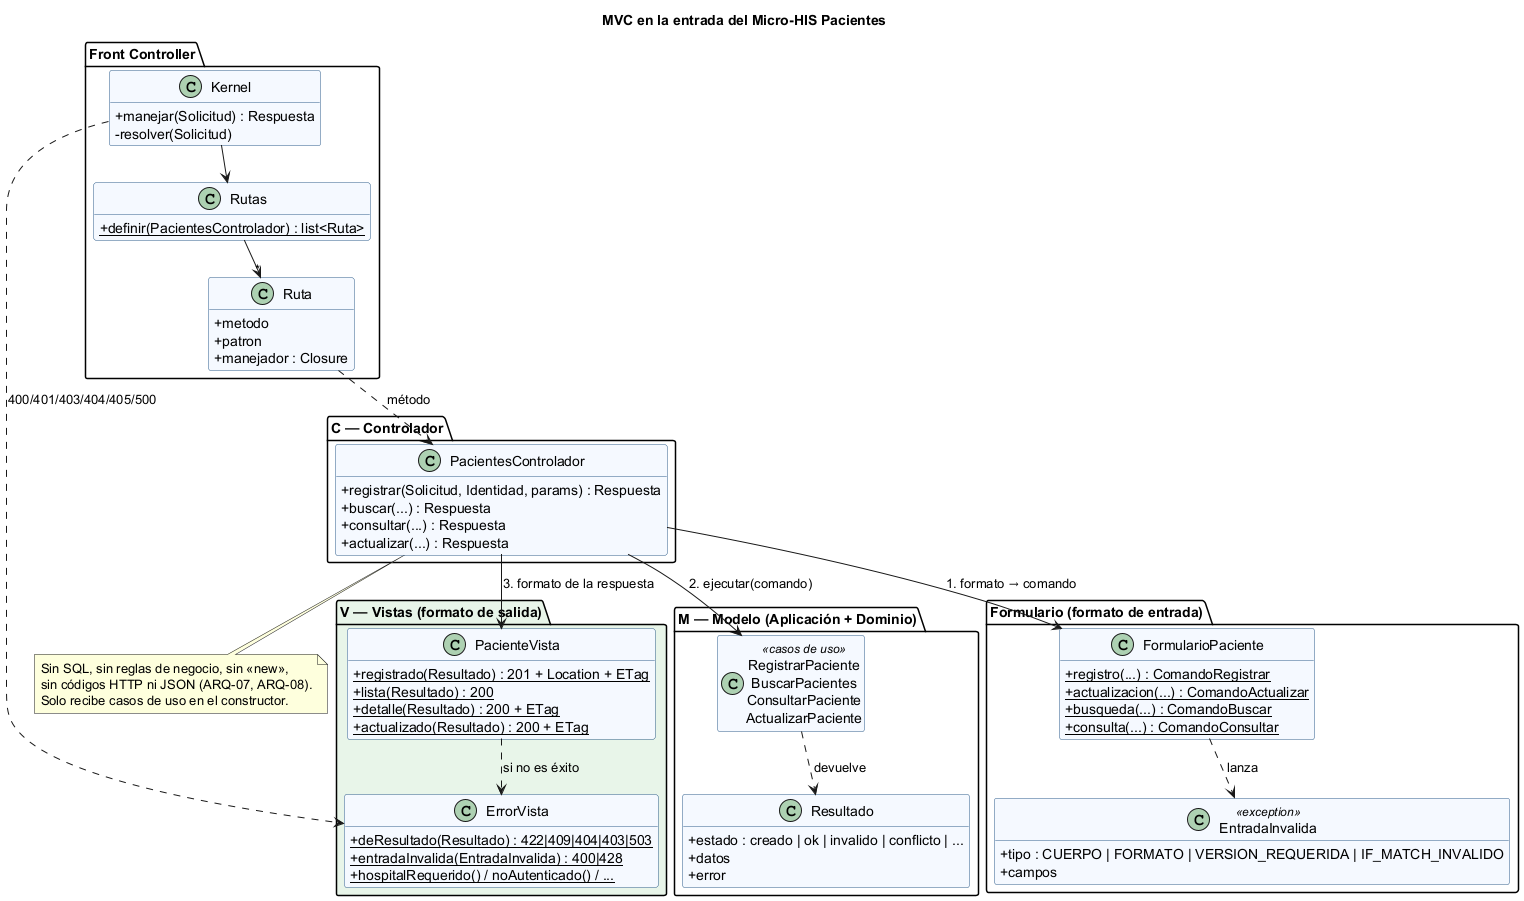

The diagram above was rendered by PlantUML. Its source (embedded in the PNG):
@startuml semana-04-mvc
!pragma layout smetana
title MVC en la entrada del Micro-HIS Pacientes
skinparam classAttributeIconSize 0
hide empty members
skinparam class {
  BackgroundColor #F5F9FF
  BorderColor #2F5D8A
}

package "Front Controller" {
  class Kernel {
    + manejar(Solicitud) : Respuesta
    - resolver(Solicitud)
  }
  class Rutas {
    + {static} definir(PacientesControlador) : list<Ruta>
  }
  class Ruta {
    + metodo
    + patron
    + manejador : Closure
  }
}

package "C — Controlador" {
  class PacientesControlador {
    + registrar(Solicitud, Identidad, params) : Respuesta
    + buscar(...) : Respuesta
    + consultar(...) : Respuesta
    + actualizar(...) : Respuesta
  }
}

package "Formulario (formato de entrada)" {
  class FormularioPaciente {
    + {static} registro(...) : ComandoRegistrar
    + {static} actualizacion(...) : ComandoActualizar
    + {static} busqueda(...) : ComandoBuscar
    + {static} consulta(...) : ComandoConsultar
  }
  class EntradaInvalida <<exception>> {
    + tipo : CUERPO | FORMATO | VERSION_REQUERIDA | IF_MATCH_INVALIDO
    + campos
  }
}

package "V — Vistas (formato de salida)" #E8F5E9 {
  class PacienteVista {
    + {static} registrado(Resultado) : 201 + Location + ETag
    + {static} lista(Resultado) : 200
    + {static} detalle(Resultado) : 200 + ETag
    + {static} actualizado(Resultado) : 200 + ETag
  }
  class ErrorVista {
    + {static} deResultado(Resultado) : 422|409|404|403|503
    + {static} entradaInvalida(EntradaInvalida) : 400|428
    + {static} hospitalRequerido() / noAutenticado() / ...
  }
}

package "M — Modelo (Aplicación + Dominio)" {
  class "RegistrarPaciente\nBuscarPacientes\nConsultarPaciente\nActualizarPaciente" as Casos <<casos de uso>>
  class Resultado {
    + estado : creado | ok | invalido | conflicto | ...
    + datos
    + error
  }
}

Kernel --> Rutas
Rutas --> "*" Ruta
Ruta ..> PacientesControlador : método
PacientesControlador --> FormularioPaciente : 1. formato → comando
FormularioPaciente ..> EntradaInvalida : lanza
PacientesControlador --> Casos : 2. ejecutar(comando)
Casos ..> Resultado : devuelve
PacientesControlador --> PacienteVista : 3. formato de la respuesta
PacienteVista ..> ErrorVista : si no es éxito
Kernel ..> ErrorVista : 400/401/403/404/405/500

note bottom of PacientesControlador
  Sin SQL, sin reglas de negocio, sin «new»,
  sin códigos HTTP ni JSON (ARQ-07, ARQ-08).
  Solo recibe casos de uso en el constructor.
end note
@enduml